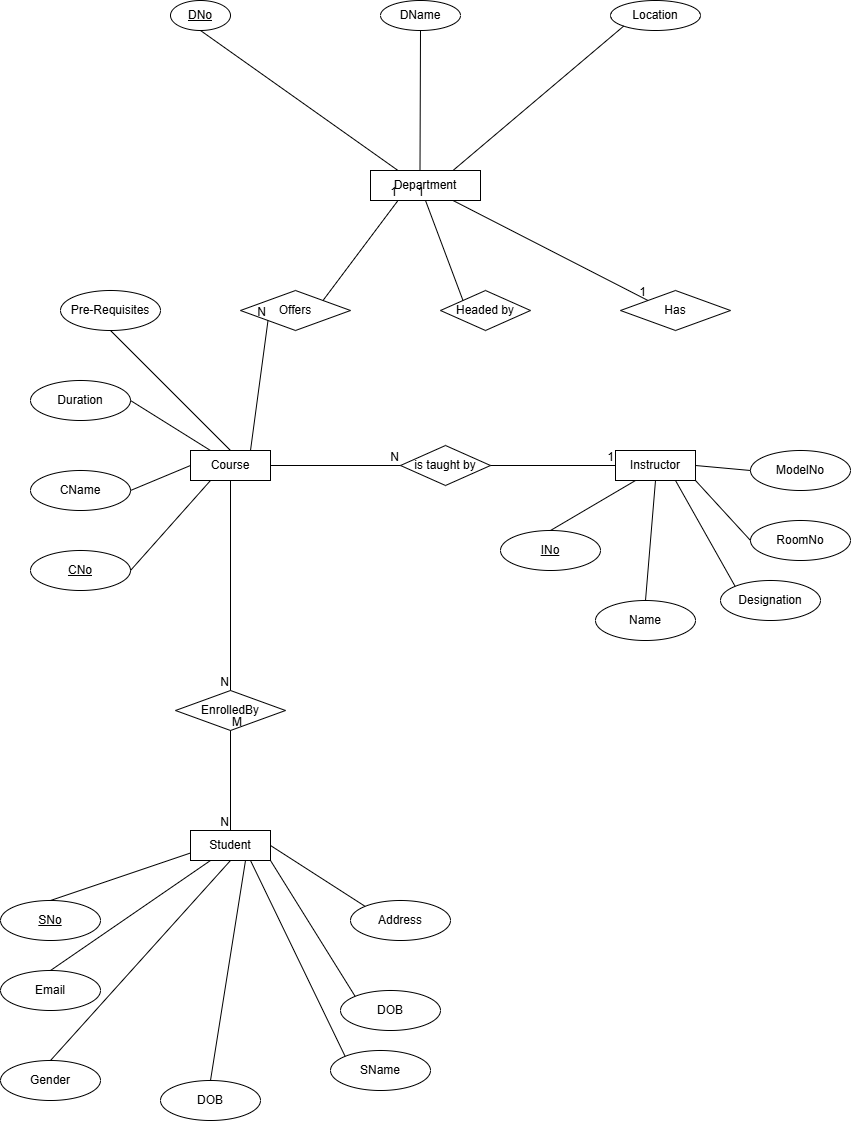

The diagram above was exported from draw.io. Its source (the exported page's mxGraphModel, read from the mxfile embedded in the PNG):
<mxGraphModel dx="2742" dy="1210" grid="1" gridSize="10" guides="1" tooltips="1" connect="1" arrows="1" fold="1" page="1" pageScale="1" pageWidth="850" pageHeight="1100" math="0" shadow="0">
  <root>
    <mxCell id="0" />
    <mxCell id="1" parent="0" />
    <mxCell id="OOap7Pi72GS8jPczAp2K-3" parent="1" style="ellipse;whiteSpace=wrap;html=1;align=center;fontStyle=4;" value="DNo" vertex="1">
      <mxGeometry height="30" width="60" x="150" y="160" as="geometry" />
    </mxCell>
    <mxCell id="OOap7Pi72GS8jPczAp2K-4" parent="1" style="ellipse;whiteSpace=wrap;html=1;align=center;" value="DName" vertex="1">
      <mxGeometry height="30" width="80" x="360" y="160" as="geometry" />
    </mxCell>
    <mxCell id="OOap7Pi72GS8jPczAp2K-5" parent="1" style="ellipse;whiteSpace=wrap;html=1;align=center;" value="Location" vertex="1">
      <mxGeometry height="30" width="90" x="590" y="160" as="geometry" />
    </mxCell>
    <mxCell id="OOap7Pi72GS8jPczAp2K-8" parent="1" style="whiteSpace=wrap;html=1;align=center;" value="Department" vertex="1">
      <mxGeometry height="30" width="110" x="350" y="330" as="geometry" />
    </mxCell>
    <mxCell id="OOap7Pi72GS8jPczAp2K-12" edge="1" parent="1" source="OOap7Pi72GS8jPczAp2K-3" style="endArrow=none;html=1;rounded=0;entryX=0.25;entryY=0;entryDx=0;entryDy=0;exitX=0.5;exitY=1;exitDx=0;exitDy=0;" target="OOap7Pi72GS8jPczAp2K-8" value="">
      <mxGeometry relative="1" as="geometry">
        <mxPoint x="190" y="190" as="sourcePoint" />
        <mxPoint x="210" y="280" as="targetPoint" />
      </mxGeometry>
    </mxCell>
    <mxCell id="OOap7Pi72GS8jPczAp2K-18" edge="1" parent="1" source="OOap7Pi72GS8jPczAp2K-4" style="endArrow=none;html=1;rounded=0;exitX=0.5;exitY=1;exitDx=0;exitDy=0;" value="">
      <mxGeometry relative="1" as="geometry">
        <mxPoint x="390" y="210" as="sourcePoint" />
        <mxPoint x="399.5" y="330" as="targetPoint" />
      </mxGeometry>
    </mxCell>
    <mxCell id="OOap7Pi72GS8jPczAp2K-19" edge="1" parent="1" source="OOap7Pi72GS8jPczAp2K-5" style="endArrow=none;html=1;rounded=0;exitX=0;exitY=1;exitDx=0;exitDy=0;entryX=0.75;entryY=0;entryDx=0;entryDy=0;" target="OOap7Pi72GS8jPczAp2K-8" value="">
      <mxGeometry relative="1" as="geometry">
        <mxPoint x="570" y="180" as="sourcePoint" />
        <mxPoint x="480" y="310" as="targetPoint" />
      </mxGeometry>
    </mxCell>
    <mxCell id="OOap7Pi72GS8jPczAp2K-20" parent="1" style="shape=rhombus;perimeter=rhombusPerimeter;whiteSpace=wrap;html=1;align=center;" value="Offers" vertex="1">
      <mxGeometry height="40" width="110" x="220" y="450" as="geometry" />
    </mxCell>
    <mxCell id="OOap7Pi72GS8jPczAp2K-21" parent="1" style="shape=rhombus;perimeter=rhombusPerimeter;whiteSpace=wrap;html=1;align=center;" value="Headed by" vertex="1">
      <mxGeometry height="40" width="90" x="420" y="450" as="geometry" />
    </mxCell>
    <mxCell id="OOap7Pi72GS8jPczAp2K-22" parent="1" style="shape=rhombus;perimeter=rhombusPerimeter;whiteSpace=wrap;html=1;align=center;" value="Has" vertex="1">
      <mxGeometry height="40" width="110" x="600" y="450" as="geometry" />
    </mxCell>
    <mxCell id="OOap7Pi72GS8jPczAp2K-23" parent="1" style="ellipse;whiteSpace=wrap;html=1;align=center;" value="Pre-Requisites" vertex="1">
      <mxGeometry height="40" width="100" x="40" y="450" as="geometry" />
    </mxCell>
    <mxCell id="OOap7Pi72GS8jPczAp2K-24" edge="1" parent="1" source="OOap7Pi72GS8jPczAp2K-20" style="endArrow=none;html=1;rounded=0;entryX=0.25;entryY=1;entryDx=0;entryDy=0;exitX=1;exitY=0;exitDx=0;exitDy=0;" target="OOap7Pi72GS8jPczAp2K-8" value="">
      <mxGeometry relative="1" as="geometry">
        <mxPoint x="378" y="470" as="sourcePoint" />
        <mxPoint x="390" y="380" as="targetPoint" />
      </mxGeometry>
    </mxCell>
    <mxCell id="OOap7Pi72GS8jPczAp2K-25" connectable="0" parent="OOap7Pi72GS8jPczAp2K-24" style="resizable=0;html=1;whiteSpace=wrap;align=right;verticalAlign=bottom;" value="1" vertex="1">
      <mxGeometry relative="1" x="1" as="geometry" />
    </mxCell>
    <mxCell id="OOap7Pi72GS8jPczAp2K-28" edge="1" parent="1" source="OOap7Pi72GS8jPczAp2K-21" style="endArrow=none;html=1;rounded=0;entryX=0.5;entryY=1;entryDx=0;entryDy=0;exitX=0;exitY=0;exitDx=0;exitDy=0;" target="OOap7Pi72GS8jPczAp2K-8" value="">
      <mxGeometry relative="1" as="geometry">
        <mxPoint x="313" y="470" as="sourcePoint" />
        <mxPoint x="388" y="370" as="targetPoint" />
      </mxGeometry>
    </mxCell>
    <mxCell id="OOap7Pi72GS8jPczAp2K-29" connectable="0" parent="OOap7Pi72GS8jPczAp2K-28" style="resizable=0;html=1;whiteSpace=wrap;align=right;verticalAlign=bottom;" value="1" vertex="1">
      <mxGeometry relative="1" x="1" as="geometry" />
    </mxCell>
    <mxCell id="OOap7Pi72GS8jPczAp2K-30" edge="1" parent="1" source="OOap7Pi72GS8jPczAp2K-8" style="endArrow=none;html=1;rounded=0;exitX=0.75;exitY=1;exitDx=0;exitDy=0;entryX=0;entryY=0;entryDx=0;entryDy=0;" target="OOap7Pi72GS8jPczAp2K-22" value="">
      <mxGeometry relative="1" as="geometry">
        <mxPoint x="490" y="370" as="sourcePoint" />
        <mxPoint x="650" y="370" as="targetPoint" />
      </mxGeometry>
    </mxCell>
    <mxCell id="OOap7Pi72GS8jPczAp2K-31" connectable="0" parent="OOap7Pi72GS8jPczAp2K-30" style="resizable=0;html=1;whiteSpace=wrap;align=right;verticalAlign=bottom;" value="1" vertex="1">
      <mxGeometry relative="1" x="1" as="geometry" />
    </mxCell>
    <mxCell id="OOap7Pi72GS8jPczAp2K-32" parent="1" style="whiteSpace=wrap;html=1;align=center;" value="Course" vertex="1">
      <mxGeometry height="30" width="80" x="170" y="610" as="geometry" />
    </mxCell>
    <mxCell id="OOap7Pi72GS8jPczAp2K-33" edge="1" parent="1" source="OOap7Pi72GS8jPczAp2K-23" style="endArrow=none;html=1;rounded=0;exitX=0.5;exitY=1;exitDx=0;exitDy=0;entryX=0.5;entryY=0;entryDx=0;entryDy=0;" target="OOap7Pi72GS8jPczAp2K-32" value="">
      <mxGeometry relative="1" as="geometry">
        <mxPoint x="110" y="520" as="sourcePoint" />
        <mxPoint x="270" y="520" as="targetPoint" />
      </mxGeometry>
    </mxCell>
    <mxCell id="OOap7Pi72GS8jPczAp2K-34" parent="1" style="ellipse;whiteSpace=wrap;html=1;align=center;" value="Duration" vertex="1">
      <mxGeometry height="40" width="100" x="10" y="540" as="geometry" />
    </mxCell>
    <mxCell id="OOap7Pi72GS8jPczAp2K-35" parent="1" style="ellipse;whiteSpace=wrap;html=1;align=center;" value="CName" vertex="1">
      <mxGeometry height="40" width="100" x="10" y="630" as="geometry" />
    </mxCell>
    <mxCell id="OOap7Pi72GS8jPczAp2K-37" parent="1" style="ellipse;whiteSpace=wrap;html=1;align=center;fontStyle=4;" value="CNo" vertex="1">
      <mxGeometry height="40" width="100" x="10" y="710" as="geometry" />
    </mxCell>
    <mxCell id="OOap7Pi72GS8jPczAp2K-38" edge="1" parent="1" source="OOap7Pi72GS8jPczAp2K-34" style="endArrow=none;html=1;rounded=0;exitX=1;exitY=0.5;exitDx=0;exitDy=0;entryX=0.25;entryY=0;entryDx=0;entryDy=0;" target="OOap7Pi72GS8jPczAp2K-32" value="">
      <mxGeometry relative="1" as="geometry">
        <mxPoint x="140" y="580" as="sourcePoint" />
        <mxPoint x="300" y="580" as="targetPoint" />
      </mxGeometry>
    </mxCell>
    <mxCell id="OOap7Pi72GS8jPczAp2K-40" edge="1" parent="1" source="OOap7Pi72GS8jPczAp2K-35" style="endArrow=none;html=1;rounded=0;exitX=1;exitY=0.5;exitDx=0;exitDy=0;entryX=0;entryY=0.5;entryDx=0;entryDy=0;" target="OOap7Pi72GS8jPczAp2K-32" value="">
      <mxGeometry relative="1" as="geometry">
        <mxPoint x="110" y="660" as="sourcePoint" />
        <mxPoint x="270" y="660" as="targetPoint" />
      </mxGeometry>
    </mxCell>
    <mxCell id="OOap7Pi72GS8jPczAp2K-41" edge="1" parent="1" source="OOap7Pi72GS8jPczAp2K-37" style="endArrow=none;html=1;rounded=0;exitX=1;exitY=0.5;exitDx=0;exitDy=0;entryX=0.25;entryY=1;entryDx=0;entryDy=0;" target="OOap7Pi72GS8jPczAp2K-32" value="">
      <mxGeometry relative="1" as="geometry">
        <mxPoint x="130" y="729.47" as="sourcePoint" />
        <mxPoint x="290" y="729.47" as="targetPoint" />
      </mxGeometry>
    </mxCell>
    <mxCell id="OOap7Pi72GS8jPczAp2K-42" edge="1" parent="1" source="OOap7Pi72GS8jPczAp2K-32" style="endArrow=none;html=1;rounded=0;exitX=0.75;exitY=0;exitDx=0;exitDy=0;entryX=0;entryY=1;entryDx=0;entryDy=0;" target="OOap7Pi72GS8jPczAp2K-20" value="">
      <mxGeometry relative="1" as="geometry">
        <mxPoint x="180" y="469" as="sourcePoint" />
        <mxPoint x="230" y="480" as="targetPoint" />
      </mxGeometry>
    </mxCell>
    <mxCell id="OOap7Pi72GS8jPczAp2K-43" connectable="0" parent="OOap7Pi72GS8jPczAp2K-42" style="resizable=0;html=1;whiteSpace=wrap;align=right;verticalAlign=bottom;" value="N" vertex="1">
      <mxGeometry relative="1" x="1" as="geometry" />
    </mxCell>
    <mxCell id="OOap7Pi72GS8jPczAp2K-45" parent="1" style="shape=rhombus;perimeter=rhombusPerimeter;whiteSpace=wrap;html=1;align=center;" value="is taught by" vertex="1">
      <mxGeometry height="40" width="90" x="380" y="605" as="geometry" />
    </mxCell>
    <mxCell id="OOap7Pi72GS8jPczAp2K-46" edge="1" parent="1" source="OOap7Pi72GS8jPczAp2K-32" style="endArrow=none;html=1;rounded=0;entryX=0;entryY=0.5;entryDx=0;entryDy=0;exitX=1;exitY=0.5;exitDx=0;exitDy=0;" target="OOap7Pi72GS8jPczAp2K-45" value="">
      <mxGeometry relative="1" as="geometry">
        <mxPoint x="270" y="625" as="sourcePoint" />
        <mxPoint x="380" y="624" as="targetPoint" />
      </mxGeometry>
    </mxCell>
    <mxCell id="OOap7Pi72GS8jPczAp2K-47" connectable="0" parent="OOap7Pi72GS8jPczAp2K-46" style="resizable=0;html=1;whiteSpace=wrap;align=right;verticalAlign=bottom;" value="N" vertex="1">
      <mxGeometry relative="1" x="1" as="geometry" />
    </mxCell>
    <mxCell id="OOap7Pi72GS8jPczAp2K-49" parent="1" style="whiteSpace=wrap;html=1;align=center;" value="Instructor" vertex="1">
      <mxGeometry height="30" width="80" x="595" y="610" as="geometry" />
    </mxCell>
    <mxCell id="OOap7Pi72GS8jPczAp2K-52" edge="1" parent="1" source="OOap7Pi72GS8jPczAp2K-45" style="endArrow=none;html=1;rounded=0;entryX=0;entryY=0.5;entryDx=0;entryDy=0;exitX=1;exitY=0.5;exitDx=0;exitDy=0;" target="OOap7Pi72GS8jPczAp2K-49" value="">
      <mxGeometry relative="1" as="geometry">
        <mxPoint x="490" y="630" as="sourcePoint" />
        <mxPoint x="620" y="624.47" as="targetPoint" />
      </mxGeometry>
    </mxCell>
    <mxCell id="OOap7Pi72GS8jPczAp2K-53" connectable="0" parent="OOap7Pi72GS8jPczAp2K-52" style="resizable=0;html=1;whiteSpace=wrap;align=right;verticalAlign=bottom;" value="1" vertex="1">
      <mxGeometry relative="1" x="1" as="geometry" />
    </mxCell>
    <mxCell id="OOap7Pi72GS8jPczAp2K-54" parent="1" style="ellipse;whiteSpace=wrap;html=1;align=center;" value="Designation" vertex="1">
      <mxGeometry height="40" width="100" x="700" y="740" as="geometry" />
    </mxCell>
    <mxCell id="OOap7Pi72GS8jPczAp2K-55" parent="1" style="ellipse;whiteSpace=wrap;html=1;align=center;" value="Name" vertex="1">
      <mxGeometry height="40" width="100" x="575" y="760" as="geometry" />
    </mxCell>
    <mxCell id="OOap7Pi72GS8jPczAp2K-56" parent="1" style="ellipse;whiteSpace=wrap;html=1;align=center;" value="RoomNo" vertex="1">
      <mxGeometry height="40" width="100" x="730" y="680" as="geometry" />
    </mxCell>
    <mxCell id="OOap7Pi72GS8jPczAp2K-57" parent="1" style="ellipse;whiteSpace=wrap;html=1;align=center;" value="ModelNo" vertex="1">
      <mxGeometry height="40" width="100" x="730" y="610" as="geometry" />
    </mxCell>
    <mxCell id="OOap7Pi72GS8jPczAp2K-58" parent="1" style="ellipse;whiteSpace=wrap;html=1;align=center;fontStyle=4;" value="INo" vertex="1">
      <mxGeometry height="40" width="100" x="480" y="690" as="geometry" />
    </mxCell>
    <mxCell id="OOap7Pi72GS8jPczAp2K-59" edge="1" parent="1" source="OOap7Pi72GS8jPczAp2K-58" style="endArrow=none;html=1;rounded=0;entryX=0.25;entryY=1;entryDx=0;entryDy=0;exitX=0.5;exitY=0;exitDx=0;exitDy=0;" target="OOap7Pi72GS8jPczAp2K-49" value="">
      <mxGeometry relative="1" as="geometry">
        <mxPoint x="500" y="670" as="sourcePoint" />
        <mxPoint x="660" y="670" as="targetPoint" />
      </mxGeometry>
    </mxCell>
    <mxCell id="OOap7Pi72GS8jPczAp2K-60" edge="1" parent="1" source="OOap7Pi72GS8jPczAp2K-55" style="endArrow=none;html=1;rounded=0;entryX=0.5;entryY=1;entryDx=0;entryDy=0;exitX=0.5;exitY=0;exitDx=0;exitDy=0;" target="OOap7Pi72GS8jPczAp2K-49" value="">
      <mxGeometry relative="1" as="geometry">
        <mxPoint x="540" y="700" as="sourcePoint" />
        <mxPoint x="625" y="650" as="targetPoint" />
      </mxGeometry>
    </mxCell>
    <mxCell id="OOap7Pi72GS8jPczAp2K-61" edge="1" parent="1" source="OOap7Pi72GS8jPczAp2K-54" style="endArrow=none;html=1;rounded=0;entryX=0.75;entryY=1;entryDx=0;entryDy=0;exitX=0;exitY=0;exitDx=0;exitDy=0;" target="OOap7Pi72GS8jPczAp2K-49" value="">
      <mxGeometry relative="1" as="geometry">
        <mxPoint x="650" y="760" as="sourcePoint" />
        <mxPoint x="660" y="640" as="targetPoint" />
      </mxGeometry>
    </mxCell>
    <mxCell id="OOap7Pi72GS8jPczAp2K-62" edge="1" parent="1" source="OOap7Pi72GS8jPczAp2K-56" style="endArrow=none;html=1;rounded=0;entryX=1;entryY=1;entryDx=0;entryDy=0;exitX=0;exitY=0.5;exitDx=0;exitDy=0;" target="OOap7Pi72GS8jPczAp2K-49" value="">
      <mxGeometry relative="1" as="geometry">
        <mxPoint x="735" y="730" as="sourcePoint" />
        <mxPoint x="675" y="624" as="targetPoint" />
      </mxGeometry>
    </mxCell>
    <mxCell id="OOap7Pi72GS8jPczAp2K-65" edge="1" parent="1" source="OOap7Pi72GS8jPczAp2K-57" style="endArrow=none;html=1;rounded=0;entryX=1;entryY=0.5;entryDx=0;entryDy=0;exitX=0;exitY=0.5;exitDx=0;exitDy=0;" target="OOap7Pi72GS8jPczAp2K-49" value="">
      <mxGeometry relative="1" as="geometry">
        <mxPoint x="745" y="680" as="sourcePoint" />
        <mxPoint x="690" y="620" as="targetPoint" />
      </mxGeometry>
    </mxCell>
    <mxCell id="OOap7Pi72GS8jPczAp2K-67" parent="1" style="shape=rhombus;perimeter=rhombusPerimeter;whiteSpace=wrap;html=1;align=center;" value="EnrolledBy" vertex="1">
      <mxGeometry height="40" width="110" x="155" y="850" as="geometry" />
    </mxCell>
    <mxCell id="OOap7Pi72GS8jPczAp2K-70" edge="1" parent="1" source="OOap7Pi72GS8jPczAp2K-32" style="endArrow=none;html=1;rounded=0;entryX=0.5;entryY=0;entryDx=0;entryDy=0;exitX=0.5;exitY=1;exitDx=0;exitDy=0;" target="OOap7Pi72GS8jPczAp2K-67" value="">
      <mxGeometry relative="1" as="geometry">
        <mxPoint x="120" y="748.46" as="sourcePoint" />
        <mxPoint x="280" y="748.46" as="targetPoint" />
      </mxGeometry>
    </mxCell>
    <mxCell id="OOap7Pi72GS8jPczAp2K-71" connectable="0" parent="OOap7Pi72GS8jPczAp2K-70" style="resizable=0;html=1;whiteSpace=wrap;align=right;verticalAlign=bottom;" value="N" vertex="1">
      <mxGeometry relative="1" x="1" as="geometry" />
    </mxCell>
    <mxCell id="OOap7Pi72GS8jPczAp2K-74" parent="1" style="whiteSpace=wrap;html=1;align=center;" value="Student" vertex="1">
      <mxGeometry height="30" width="80" x="170" y="990" as="geometry" />
    </mxCell>
    <mxCell id="OOap7Pi72GS8jPczAp2K-81" parent="1" style="ellipse;whiteSpace=wrap;html=1;align=center;" value="DOB" vertex="1">
      <mxGeometry height="40" width="100" x="140" y="1240" as="geometry" />
    </mxCell>
    <mxCell id="OOap7Pi72GS8jPczAp2K-82" parent="1" style="ellipse;whiteSpace=wrap;html=1;align=center;" value="SName" vertex="1">
      <mxGeometry height="40" width="100" x="310" y="1210" as="geometry" />
    </mxCell>
    <mxCell id="OOap7Pi72GS8jPczAp2K-83" parent="1" style="ellipse;whiteSpace=wrap;html=1;align=center;" value="Gender" vertex="1">
      <mxGeometry height="40" width="100" x="-20" y="1220" as="geometry" />
    </mxCell>
    <mxCell id="OOap7Pi72GS8jPczAp2K-85" parent="1" style="ellipse;whiteSpace=wrap;html=1;align=center;fontStyle=4;" value="SNo" vertex="1">
      <mxGeometry height="40" width="100" x="-20" y="1060" as="geometry" />
    </mxCell>
    <mxCell id="OOap7Pi72GS8jPczAp2K-87" parent="1" style="ellipse;whiteSpace=wrap;html=1;align=center;" value="DOB" vertex="1">
      <mxGeometry height="40" width="100" x="320" y="1150" as="geometry" />
    </mxCell>
    <mxCell id="OOap7Pi72GS8jPczAp2K-88" parent="1" style="ellipse;whiteSpace=wrap;html=1;align=center;" value="Email" vertex="1">
      <mxGeometry height="40" width="100" x="-20" y="1130" as="geometry" />
    </mxCell>
    <mxCell id="OOap7Pi72GS8jPczAp2K-89" parent="1" style="ellipse;whiteSpace=wrap;html=1;align=center;" value="Address" vertex="1">
      <mxGeometry height="40" width="100" x="330" y="1060" as="geometry" />
    </mxCell>
    <mxCell id="OOap7Pi72GS8jPczAp2K-90" edge="1" parent="1" source="OOap7Pi72GS8jPczAp2K-85" style="endArrow=none;html=1;rounded=0;entryX=0;entryY=0.75;entryDx=0;entryDy=0;exitX=0.5;exitY=0;exitDx=0;exitDy=0;" target="OOap7Pi72GS8jPczAp2K-74" value="">
      <mxGeometry relative="1" as="geometry">
        <mxPoint x="50" y="1004.23" as="sourcePoint" />
        <mxPoint x="210" y="1004.23" as="targetPoint" />
      </mxGeometry>
    </mxCell>
    <mxCell id="OOap7Pi72GS8jPczAp2K-91" edge="1" parent="1" source="OOap7Pi72GS8jPczAp2K-88" style="endArrow=none;html=1;rounded=0;entryX=0.25;entryY=1;entryDx=0;entryDy=0;exitX=0.5;exitY=0;exitDx=0;exitDy=0;" target="OOap7Pi72GS8jPczAp2K-74" value="">
      <mxGeometry relative="1" as="geometry">
        <mxPoint x="40" y="1070" as="sourcePoint" />
        <mxPoint x="180" y="1023" as="targetPoint" />
      </mxGeometry>
    </mxCell>
    <mxCell id="OOap7Pi72GS8jPczAp2K-92" edge="1" parent="1" source="OOap7Pi72GS8jPczAp2K-83" style="endArrow=none;html=1;rounded=0;entryX=0.5;entryY=1;entryDx=0;entryDy=0;exitX=0.5;exitY=0;exitDx=0;exitDy=0;" target="OOap7Pi72GS8jPczAp2K-74" value="">
      <mxGeometry relative="1" as="geometry">
        <mxPoint x="40" y="1140" as="sourcePoint" />
        <mxPoint x="200" y="1030" as="targetPoint" />
      </mxGeometry>
    </mxCell>
    <mxCell id="OOap7Pi72GS8jPczAp2K-95" edge="1" parent="1" source="OOap7Pi72GS8jPczAp2K-81" style="endArrow=none;html=1;rounded=0;exitX=0.5;exitY=0;exitDx=0;exitDy=0;" value="">
      <mxGeometry relative="1" as="geometry">
        <mxPoint x="40" y="1230" as="sourcePoint" />
        <mxPoint x="225" y="1020" as="targetPoint" />
      </mxGeometry>
    </mxCell>
    <mxCell id="OOap7Pi72GS8jPczAp2K-96" edge="1" parent="1" source="OOap7Pi72GS8jPczAp2K-82" style="endArrow=none;html=1;rounded=0;exitX=0;exitY=0;exitDx=0;exitDy=0;entryX=0.75;entryY=1;entryDx=0;entryDy=0;" target="OOap7Pi72GS8jPczAp2K-74" value="">
      <mxGeometry relative="1" as="geometry">
        <mxPoint x="200" y="1250" as="sourcePoint" />
        <mxPoint x="235" y="1030" as="targetPoint" />
      </mxGeometry>
    </mxCell>
    <mxCell id="OOap7Pi72GS8jPczAp2K-97" edge="1" parent="1" source="OOap7Pi72GS8jPczAp2K-87" style="endArrow=none;html=1;rounded=0;exitX=0;exitY=0;exitDx=0;exitDy=0;entryX=1;entryY=1;entryDx=0;entryDy=0;" target="OOap7Pi72GS8jPczAp2K-74" value="">
      <mxGeometry relative="1" as="geometry">
        <mxPoint x="335" y="1150" as="sourcePoint" />
        <mxPoint x="240" y="954" as="targetPoint" />
      </mxGeometry>
    </mxCell>
    <mxCell id="OOap7Pi72GS8jPczAp2K-98" edge="1" parent="1" source="OOap7Pi72GS8jPczAp2K-89" style="endArrow=none;html=1;rounded=0;exitX=0;exitY=0;exitDx=0;exitDy=0;entryX=1;entryY=0.5;entryDx=0;entryDy=0;" target="OOap7Pi72GS8jPczAp2K-74" value="">
      <mxGeometry relative="1" as="geometry">
        <mxPoint x="350" y="1100" as="sourcePoint" />
        <mxPoint x="265" y="964" as="targetPoint" />
      </mxGeometry>
    </mxCell>
    <mxCell id="OOap7Pi72GS8jPczAp2K-99" edge="1" parent="1" source="OOap7Pi72GS8jPczAp2K-67" style="endArrow=none;html=1;rounded=0;exitX=0.5;exitY=1;exitDx=0;exitDy=0;entryX=0.5;entryY=0;entryDx=0;entryDy=0;" target="OOap7Pi72GS8jPczAp2K-74" value="">
      <mxGeometry relative="1" as="geometry">
        <mxPoint x="200" y="950" as="sourcePoint" />
        <mxPoint x="360" y="950" as="targetPoint" />
      </mxGeometry>
    </mxCell>
    <mxCell id="OOap7Pi72GS8jPczAp2K-100" connectable="0" parent="OOap7Pi72GS8jPczAp2K-99" style="resizable=0;html=1;whiteSpace=wrap;align=left;verticalAlign=bottom;" value="M" vertex="1">
      <mxGeometry relative="1" x="-1" as="geometry" />
    </mxCell>
    <mxCell id="OOap7Pi72GS8jPczAp2K-101" connectable="0" parent="OOap7Pi72GS8jPczAp2K-99" style="resizable=0;html=1;whiteSpace=wrap;align=right;verticalAlign=bottom;" value="N" vertex="1">
      <mxGeometry relative="1" x="1" as="geometry" />
    </mxCell>
  </root>
</mxGraphModel>